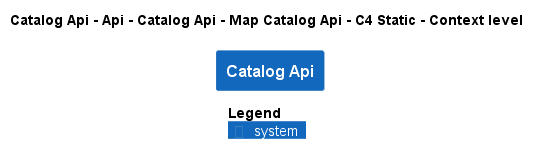

The diagram above was rendered by PlantUML. Its source (embedded in the PNG):
@startuml
!pragma layout smetana
!include ..\..\..\..\..\..\..\..\..\..\..\.c4s\C4_Context.puml

AddElementTag("c4interflow:lifecycle:new", $bgColor=green, $fontColor=#ffffff, $borderColor=green, $shadowing="False")
AddElementTag("c4interflow:lifecycle:changed", $bgColor=orange, $fontColor=#ffffff, $borderColor=orange, $shadowing="False")
AddElementTag("c4interflow:lifecycle:removed", $bgColor=red, $fontColor=#ffffff, $borderColor=red, $shadowing="False")

AddRelTag("c4interflow:lifecycle:new", $textColor=green, $lineColor=green)
AddRelTag("c4interflow:lifecycle:changed", $textColor=orange, $lineColor=orange)
AddRelTag("c4interflow:lifecycle:removed", $textColor=red, $lineColor=red)

SHOW_PERSON_PORTRAIT()
LAYOUT_TOP_DOWN()

skinparam linetype polyline

title Catalog Api - Api - Catalog Api - Map Catalog Api - C4 Static - Context level

System(dotnet.eShop.Architecture.SoftwareSystems.CatalogApi, "Catalog Api", "")



SHOW_LEGEND()
@enduml